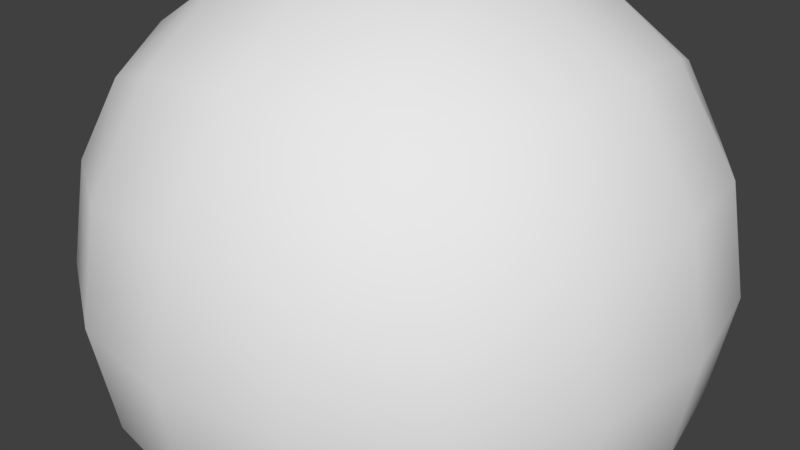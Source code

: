 # Source: Asteroid_003.blend  (saved by Blender 2.79.0; exported with 4.5.12 LTS)
import bpy
from mathutils import Matrix  # noqa: F401  (used for matrix-valued properties, if any)

bpy.ops.wm.read_factory_settings(use_empty=True)
scene = bpy.context.scene
scene.name = 'Scene'

# ---- collections
col_collection_1 = bpy.data.collections.new('Collection 1'); scene.collection.children.link(col_collection_1)

# ---- materials (node trees are filled in below, after node groups)
mat_material = bpy.data.materials.new('Material')
mat_material.alpha_threshold = 0.0
mat_material.use_transparent_shadow = False
mat_material.roughness = 0.5
mat_material.line_color = (0.0, 0.0, 0.0, 1.0)

# ---- material node trees

# ---- world
world_world = bpy.data.worlds.new('World'); scene.world = world_world
world_world.color = (0.05088, 0.05088, 0.05088)
world_world.use_sun_shadow = False
world_world.sun_shadow_jitter_overblur = 0.0
world_world.cycles.sampling_method = 'MANUAL'

# ---- meshes
me_cube = bpy.data.meshes.new('Cube')
me_cube.from_pydata([(1.0, 1.0, -1.0), (1.0, -1.0, -1.0), (-1.0, -1.0, -1.0), (-1.0, 1.0, -1.0), (1.0, 1.0, 1.0), (1.0, -1.0, 1.0), (-1.0, -1.0, 1.0), (-1.0, 1.0, 1.0)], [], [(0, 1, 2, 3), (4, 7, 6, 5), (0, 4, 5, 1), (1, 5, 6, 2), (2, 6, 7, 3), (4, 0, 3, 7)])
me_cube.polygons.foreach_set('use_smooth', [True] * 6)
me_cube.materials.append(mat_material)
me_cube.use_remesh_preserve_volume = False
me_cube.use_remesh_preserve_attributes = False
me_cube.use_mirror_vertex_groups = False
me_cube.update()

# ---- objects
ob_cube = bpy.data.objects.new('Cube', me_cube)

# ---- transforms, parenting, visibility, modifiers, constraints
ob_cube.location = (0.0, 0.0, 0.0)
ob_cube.lock_rotations_4d = False
ob_cube.empty_display_type = 'ARROWS'
ob_cube.lineart.crease_threshold = 0.0
_m = ob_cube.modifiers.new('Subsurf', 'SUBSURF')
_m.uv_smooth = 'PRESERVE_CORNERS'
_m.quality = 2
_m.levels = 2
_m.show_only_control_edges = False
_m = ob_cube.modifiers.new('Displace', 'DISPLACE')

# ---- collection membership
col_collection_1.objects.link(ob_cube)

# ---- scene / render settings (as saved in the file)
scene.frame_start = 1; scene.frame_end = 250; scene.frame_set(1)
scene.render.engine = 'BLENDER_EEVEE_NEXT'
scene.render.resolution_percentage = 50
scene.render.dither_intensity = 0.0
scene.cycles.use_denoising = False
scene.cycles.samples = 128
scene.cycles.sampling_pattern = 'TABULATED_SOBOL'
scene.cycles.use_adaptive_sampling = False
scene.cycles.use_light_tree = False
scene.cycles.blur_glossy = 0.0
scene.cycles.sample_clamp_indirect = 0.0
scene.view_settings.view_transform = 'Standard'
bpy.context.view_layer.update()

# ---- added for rendering (the .blend has no active camera and no usable light): camera, sun
cam_auto = bpy.data.cameras.new('AutoCamera')
cam_auto.lens = 50.0
cam_auto.sensor_width = 36.0
cam_auto.clip_end = 1000.0
ob_auto_camera = bpy.data.objects.new('AutoCamera', cam_auto)
scene.collection.objects.link(ob_auto_camera)
ob_auto_camera.location = (2.60388, -3.17394, 2.21074)
ob_auto_camera.rotation_euler = (1.09748, -7.21219e-08, 0.694738)
scene.camera = ob_auto_camera
light_auto_sun = bpy.data.lights.new('AutoSun', 'SUN')
light_auto_sun.energy = 3.0
light_auto_sun.angle = 0.0523599
ob_auto_sun = bpy.data.objects.new('AutoSun', light_auto_sun)
scene.collection.objects.link(ob_auto_sun)
ob_auto_sun.rotation_euler = (0.872665, 0.174533, 0.523599)
bpy.context.view_layer.update()
